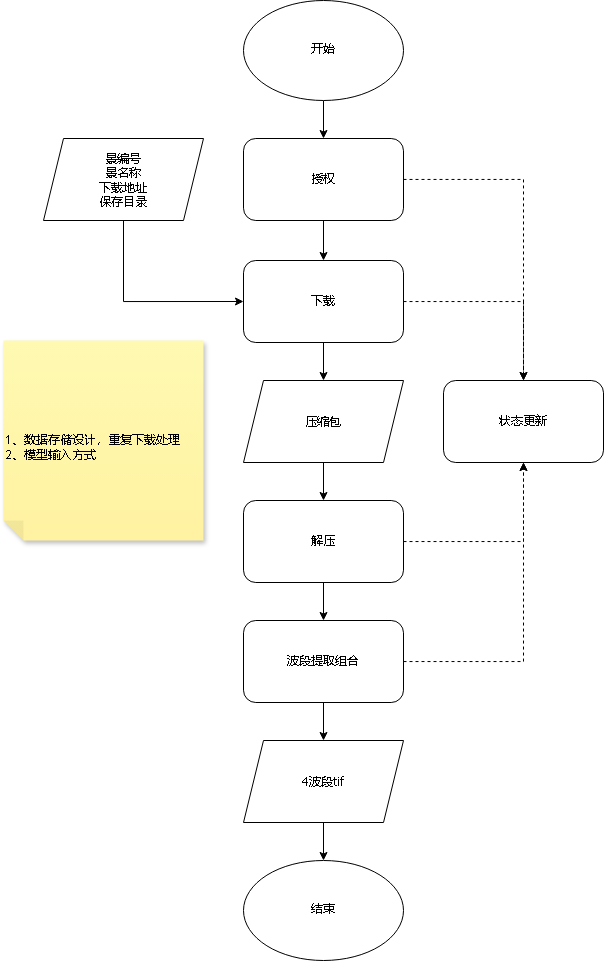

The diagram above was exported from draw.io. Its source (the exported page's mxGraphModel, read from the mxfile embedded in the PNG):
<mxGraphModel dx="2772" dy="1460" grid="1" gridSize="10" guides="1" tooltips="1" connect="1" arrows="1" fold="1" page="0" pageScale="1" pageWidth="827" pageHeight="1169" math="0" shadow="0">
  <root>
    <mxCell id="0" />
    <mxCell id="1" parent="0" />
    <mxCell id="u8Vu4TfgxLuX3Bd63nw7-14" style="edgeStyle=orthogonalEdgeStyle;rounded=0;orthogonalLoop=1;jettySize=auto;html=1;entryX=0.5;entryY=0;entryDx=0;entryDy=0;" parent="1" source="vkbpZO8Y8zY6N_HqI42O-1" target="u8Vu4TfgxLuX3Bd63nw7-1" edge="1">
      <mxGeometry relative="1" as="geometry" />
    </mxCell>
    <mxCell id="vkbpZO8Y8zY6N_HqI42O-1" value="开始" style="ellipse;whiteSpace=wrap;html=1;fontFamily=Architects Daughter;fontSource=https%3A%2F%2Ffonts.googleapis.com%2Fcss%3Ffamily%3DArchitects%2BDaughter;" parent="1" vertex="1">
      <mxGeometry x="-320" y="-140" width="160" height="100" as="geometry" />
    </mxCell>
    <mxCell id="u8Vu4TfgxLuX3Bd63nw7-12" style="edgeStyle=orthogonalEdgeStyle;rounded=0;orthogonalLoop=1;jettySize=auto;html=1;entryX=0;entryY=0.5;entryDx=0;entryDy=0;exitX=0.5;exitY=1;exitDx=0;exitDy=0;" parent="1" source="vkbpZO8Y8zY6N_HqI42O-2" target="u8Vu4TfgxLuX3Bd63nw7-2" edge="1">
      <mxGeometry relative="1" as="geometry" />
    </mxCell>
    <mxCell id="vkbpZO8Y8zY6N_HqI42O-2" value="&lt;div&gt;景编号&lt;/div&gt;&lt;div&gt;景名称&lt;/div&gt;&lt;div&gt;下载地址&lt;/div&gt;&lt;div&gt;保存目录&lt;/div&gt;" style="shape=parallelogram;perimeter=parallelogramPerimeter;whiteSpace=wrap;html=1;fixedSize=1;fontFamily=Tahoma;" parent="1" vertex="1">
      <mxGeometry x="-520" y="-2" width="160" height="82" as="geometry" />
    </mxCell>
    <mxCell id="u8Vu4TfgxLuX3Bd63nw7-15" style="edgeStyle=orthogonalEdgeStyle;rounded=0;orthogonalLoop=1;jettySize=auto;html=1;" parent="1" source="u8Vu4TfgxLuX3Bd63nw7-1" target="u8Vu4TfgxLuX3Bd63nw7-2" edge="1">
      <mxGeometry relative="1" as="geometry" />
    </mxCell>
    <mxCell id="u8Vu4TfgxLuX3Bd63nw7-23" style="edgeStyle=orthogonalEdgeStyle;rounded=0;orthogonalLoop=1;jettySize=auto;html=1;dashed=1;" parent="1" source="u8Vu4TfgxLuX3Bd63nw7-1" target="u8Vu4TfgxLuX3Bd63nw7-22" edge="1">
      <mxGeometry relative="1" as="geometry" />
    </mxCell>
    <mxCell id="u8Vu4TfgxLuX3Bd63nw7-1" value="授权" style="rounded=1;whiteSpace=wrap;html=1;" parent="1" vertex="1">
      <mxGeometry x="-320" y="-2" width="160" height="82" as="geometry" />
    </mxCell>
    <mxCell id="u8Vu4TfgxLuX3Bd63nw7-16" style="edgeStyle=orthogonalEdgeStyle;rounded=0;orthogonalLoop=1;jettySize=auto;html=1;entryX=0.5;entryY=0;entryDx=0;entryDy=0;" parent="1" source="u8Vu4TfgxLuX3Bd63nw7-2" target="u8Vu4TfgxLuX3Bd63nw7-4" edge="1">
      <mxGeometry relative="1" as="geometry" />
    </mxCell>
    <mxCell id="u8Vu4TfgxLuX3Bd63nw7-24" style="edgeStyle=orthogonalEdgeStyle;rounded=0;orthogonalLoop=1;jettySize=auto;html=1;dashed=1;" parent="1" source="u8Vu4TfgxLuX3Bd63nw7-2" target="u8Vu4TfgxLuX3Bd63nw7-22" edge="1">
      <mxGeometry relative="1" as="geometry" />
    </mxCell>
    <mxCell id="u8Vu4TfgxLuX3Bd63nw7-2" value="下载" style="rounded=1;whiteSpace=wrap;html=1;" parent="1" vertex="1">
      <mxGeometry x="-320" y="120" width="160" height="82" as="geometry" />
    </mxCell>
    <mxCell id="u8Vu4TfgxLuX3Bd63nw7-17" style="edgeStyle=orthogonalEdgeStyle;rounded=0;orthogonalLoop=1;jettySize=auto;html=1;entryX=0.5;entryY=0;entryDx=0;entryDy=0;" parent="1" source="u8Vu4TfgxLuX3Bd63nw7-4" target="u8Vu4TfgxLuX3Bd63nw7-5" edge="1">
      <mxGeometry relative="1" as="geometry" />
    </mxCell>
    <mxCell id="u8Vu4TfgxLuX3Bd63nw7-4" value="&lt;div&gt;压缩包&lt;/div&gt;" style="shape=parallelogram;perimeter=parallelogramPerimeter;whiteSpace=wrap;html=1;fixedSize=1;fontFamily=Tahoma;" parent="1" vertex="1">
      <mxGeometry x="-320" y="240" width="160" height="82" as="geometry" />
    </mxCell>
    <mxCell id="u8Vu4TfgxLuX3Bd63nw7-18" style="edgeStyle=orthogonalEdgeStyle;rounded=0;orthogonalLoop=1;jettySize=auto;html=1;entryX=0.5;entryY=0;entryDx=0;entryDy=0;" parent="1" source="u8Vu4TfgxLuX3Bd63nw7-5" target="u8Vu4TfgxLuX3Bd63nw7-6" edge="1">
      <mxGeometry relative="1" as="geometry" />
    </mxCell>
    <mxCell id="u8Vu4TfgxLuX3Bd63nw7-26" style="edgeStyle=orthogonalEdgeStyle;rounded=0;orthogonalLoop=1;jettySize=auto;html=1;entryX=0.5;entryY=1;entryDx=0;entryDy=0;dashed=1;" parent="1" source="u8Vu4TfgxLuX3Bd63nw7-5" target="u8Vu4TfgxLuX3Bd63nw7-22" edge="1">
      <mxGeometry relative="1" as="geometry" />
    </mxCell>
    <mxCell id="u8Vu4TfgxLuX3Bd63nw7-5" value="解压" style="rounded=1;whiteSpace=wrap;html=1;" parent="1" vertex="1">
      <mxGeometry x="-320" y="360" width="160" height="82" as="geometry" />
    </mxCell>
    <mxCell id="u8Vu4TfgxLuX3Bd63nw7-19" style="edgeStyle=orthogonalEdgeStyle;rounded=0;orthogonalLoop=1;jettySize=auto;html=1;entryX=0.5;entryY=0;entryDx=0;entryDy=0;" parent="1" source="u8Vu4TfgxLuX3Bd63nw7-6" target="u8Vu4TfgxLuX3Bd63nw7-8" edge="1">
      <mxGeometry relative="1" as="geometry" />
    </mxCell>
    <mxCell id="u8Vu4TfgxLuX3Bd63nw7-27" style="edgeStyle=orthogonalEdgeStyle;rounded=0;orthogonalLoop=1;jettySize=auto;html=1;dashed=1;entryX=0.5;entryY=1;entryDx=0;entryDy=0;" parent="1" source="u8Vu4TfgxLuX3Bd63nw7-6" target="u8Vu4TfgxLuX3Bd63nw7-22" edge="1">
      <mxGeometry relative="1" as="geometry">
        <mxPoint x="-40" y="370" as="targetPoint" />
      </mxGeometry>
    </mxCell>
    <mxCell id="u8Vu4TfgxLuX3Bd63nw7-6" value="波段提取组合" style="rounded=1;whiteSpace=wrap;html=1;" parent="1" vertex="1">
      <mxGeometry x="-320" y="480" width="160" height="82" as="geometry" />
    </mxCell>
    <mxCell id="u8Vu4TfgxLuX3Bd63nw7-20" style="edgeStyle=orthogonalEdgeStyle;rounded=0;orthogonalLoop=1;jettySize=auto;html=1;entryX=0.5;entryY=0;entryDx=0;entryDy=0;" parent="1" source="u8Vu4TfgxLuX3Bd63nw7-8" target="u8Vu4TfgxLuX3Bd63nw7-9" edge="1">
      <mxGeometry relative="1" as="geometry" />
    </mxCell>
    <mxCell id="u8Vu4TfgxLuX3Bd63nw7-8" value="4波段tif" style="shape=parallelogram;perimeter=parallelogramPerimeter;whiteSpace=wrap;html=1;fixedSize=1;fontFamily=Tahoma;" parent="1" vertex="1">
      <mxGeometry x="-320" y="600" width="160" height="82" as="geometry" />
    </mxCell>
    <mxCell id="u8Vu4TfgxLuX3Bd63nw7-9" value="结束" style="ellipse;whiteSpace=wrap;html=1;fontFamily=Architects Daughter;fontSource=https%3A%2F%2Ffonts.googleapis.com%2Fcss%3Ffamily%3DArchitects%2BDaughter;" parent="1" vertex="1">
      <mxGeometry x="-320" y="720" width="160" height="100" as="geometry" />
    </mxCell>
    <mxCell id="u8Vu4TfgxLuX3Bd63nw7-22" value="状态更新" style="rounded=1;whiteSpace=wrap;html=1;" parent="1" vertex="1">
      <mxGeometry x="-120" y="240" width="160" height="82" as="geometry" />
    </mxCell>
    <mxCell id="vhcyuGZQRjppo8k532ho-1" value="&lt;div&gt;&lt;br&gt;&lt;/div&gt;1、数据存储设计，重复下载处理&lt;div&gt;2、模型输入方式&lt;/div&gt;" style="shape=note;whiteSpace=wrap;html=1;backgroundOutline=1;fontColor=#000000;darkOpacity=0.05;fillColor=#FFF9B2;strokeColor=none;fillStyle=solid;direction=west;gradientDirection=north;gradientColor=#FFF2A1;shadow=1;size=20;pointerEvents=1;fontFamily=Helvetica;align=left;" vertex="1" parent="1">
      <mxGeometry x="-560" y="200" width="200" height="200" as="geometry" />
    </mxCell>
  </root>
</mxGraphModel>